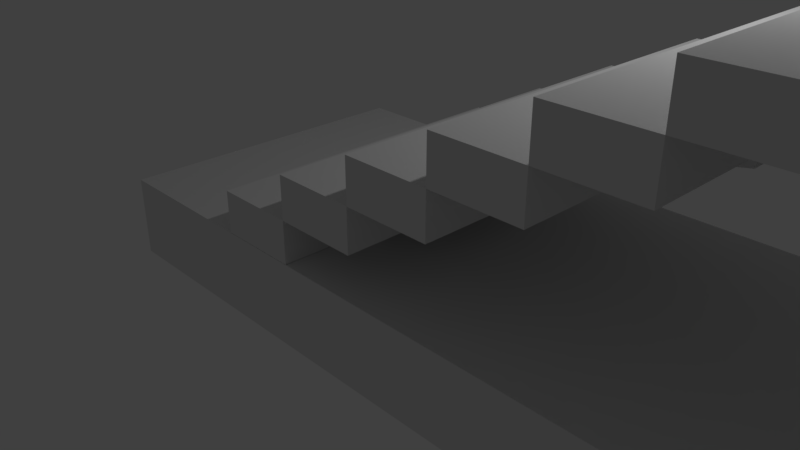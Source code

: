 # Source: Srairs.blend  (saved by Blender 2.79.0; exported with 4.5.12 LTS)
import bpy
from mathutils import Matrix  # noqa: F401  (used for matrix-valued properties, if any)

bpy.ops.wm.read_factory_settings(use_empty=True)
scene = bpy.context.scene
scene.name = 'Scene'

# ---- collections
col_collection_1 = bpy.data.collections.new('Collection 1'); scene.collection.children.link(col_collection_1)

# ---- materials (node trees are filled in below, after node groups)
mat_material = bpy.data.materials.new('Material')
mat_material.alpha_threshold = 0.0
mat_material.use_transparent_shadow = False
mat_material.roughness = 0.5
mat_material.line_color = (0.0, 0.0, 0.0, 1.0)

# ---- material node trees

# ---- world
world_world = bpy.data.worlds.new('World'); scene.world = world_world
world_world.color = (0.05088, 0.05088, 0.05088)
world_world.use_sun_shadow = False
world_world.sun_shadow_jitter_overblur = 0.0
world_world.cycles.sampling_method = 'MANUAL'

# ---- cameras
cam_camera = bpy.data.cameras.new('Camera')
cam_camera.clip_end = 100.0
cam_camera.lens = 35.0
cam_camera.sensor_width = 32.0
cam_camera.sensor_height = 18.0
cam_camera.ortho_scale = 7.314
cam_camera.dof.focus_distance = 0.0
cam_camera.dof.aperture_fstop = 128.0

# ---- lights
light_lamp = bpy.data.lights.new('Lamp', 'POINT')
light_lamp.transmission_factor = 0.0
light_lamp.cutoff_distance = 30.0
light_lamp.energy = 100.0
light_lamp.shadow_buffer_clip_start = 1.001
light_lamp.shadow_soft_size = 0.1
light_lamp.shadow_maximum_resolution = 0.006
light_lamp.use_absolute_resolution = True

# ---- meshes
me_cube_005 = bpy.data.meshes.new('Cube.005')
me_cube_005.from_pydata([(0.0, 2.0, -0.5), (0.0, -2.0, -0.5), (0.0, 2.0, 3.258e-07), (0.0, -2.0, -3.258e-07), (1.0, 2.0, -0.5), (1.0, -2.0, -0.5), (1.0, 2.0, 3.258e-07), (1.0, -2.0, -3.258e-07), (0.0, 0.6667, -0.5), (0.0, -0.6667, -0.5), (0.0, -0.6667, -1.086e-07), (0.0, 0.6667, 1.086e-07), (1.0, -0.6667, -1.086e-07), (1.0, 0.6667, 1.086e-07), (1.0, -0.6667, -0.5), (1.0, 0.6667, -0.5), (0.0, 0.6667, -0.7951), (0.0, -0.6667, -0.7951), (1.0, -0.6667, -0.602), (1.0, 0.6667, -0.602), (0.0, 1.748, -0.1241), (0.0, 1.748, -0.3759), (0.0, -0.9186, -0.3759), (0.0, -1.748, -0.3759), (0.0, -1.748, -0.1241), (0.0, 0.9186, -0.1241), (0.0, 0.9186, -0.3759), (0.0, -0.9186, -0.1241), (0.09057, 1.748, -0.1241), (0.09057, 1.748, -0.3759), (0.09057, -0.9186, -0.3759), (0.09057, -1.748, -0.3759), (0.09057, -1.748, -0.1241), (0.09057, 0.9186, -0.1241), (0.09057, 0.9186, -0.3759), (0.09057, -0.9186, -0.1241), (1.0, 2.0, 3.258e-07), (1.0, -2.0, -3.258e-07), (1.0, 2.0, 0.5), (1.0, -2.0, 0.5), (2.0, 2.0, 3.258e-07), (2.0, -2.0, -3.258e-07), (2.0, 2.0, 0.5), (2.0, -2.0, 0.5), (1.0, 0.6667, 1.086e-07), (1.0, -0.6667, -1.086e-07), (1.0, -0.6667, 0.5), (1.0, 0.6667, 0.5), (2.0, -0.6667, 0.5), (2.0, 0.6667, 0.5), (2.0, -0.6667, -1.086e-07), (2.0, 0.6667, 1.086e-07), (1.0, 0.6667, -0.2951), (1.0, -0.6667, -0.2951), (2.0, -0.6667, -0.102), (2.0, 0.6667, -0.102), (1.0, 1.748, 0.3759), (1.0, 1.748, 0.1241), (1.0, -0.9186, 0.1241), (1.0, -1.748, 0.1241), (1.0, -1.748, 0.3759), (1.0, 0.9186, 0.3759), (1.0, 0.9186, 0.1241), (1.0, -0.9186, 0.3759), (1.091, 1.748, 0.3759), (1.091, 1.748, 0.1241), (1.091, -0.9186, 0.1241), (1.091, -1.748, 0.1241), (1.091, -1.748, 0.3759), (1.091, 0.9186, 0.3759), (1.091, 0.9186, 0.1241), (1.091, -0.9186, 0.3759), (2.0, 2.0, 0.5), (2.0, -2.0, 0.5), (2.0, 2.0, 1.0), (2.0, -2.0, 1.0), (3.0, 2.0, 0.5), (3.0, -2.0, 0.5), (3.0, 2.0, 1.0), (3.0, -2.0, 1.0), (2.0, 0.6667, 0.5), (2.0, -0.6667, 0.5), (2.0, -0.6667, 1.0), (2.0, 0.6667, 1.0), (3.0, -0.6667, 1.0), (3.0, 0.6667, 1.0), (3.0, -0.6667, 0.5), (3.0, 0.6667, 0.5), (2.0, 0.6667, 0.2049), (2.0, -0.6667, 0.2049), (3.0, -0.6667, 0.398), (3.0, 0.6667, 0.398), (2.0, 1.748, 0.8759), (2.0, 1.748, 0.6241), (2.0, -0.9186, 0.6241), (2.0, -1.748, 0.6241), (2.0, -1.748, 0.8759), (2.0, 0.9186, 0.8759), (2.0, 0.9186, 0.6241), (2.0, -0.9186, 0.8759), (2.091, 1.748, 0.8759), (2.091, 1.748, 0.6241), (2.091, -0.9186, 0.6241), (2.091, -1.748, 0.6241), (2.091, -1.748, 0.8759), (2.091, 0.9186, 0.8759), (2.091, 0.9186, 0.6241), (2.091, -0.9186, 0.8759), (3.0, 2.0, 1.0), (3.0, -2.0, 1.0), (3.0, 2.0, 1.5), (3.0, -2.0, 1.5), (4.0, 2.0, 1.0), (4.0, -2.0, 1.0), (4.0, 2.0, 1.5), (4.0, -2.0, 1.5), (3.0, 0.6667, 1.0), (3.0, -0.6667, 1.0), (3.0, -0.6667, 1.5), (3.0, 0.6667, 1.5), (4.0, -0.6667, 1.5), (4.0, 0.6667, 1.5), (4.0, -0.6667, 1.0), (4.0, 0.6667, 1.0), (3.0, 0.6667, 0.7049), (3.0, -0.6667, 0.7049), (4.0, -0.6667, 0.898), (4.0, 0.6667, 0.898), (3.0, 1.748, 1.376), (3.0, 1.748, 1.124), (3.0, -0.9186, 1.124), (3.0, -1.748, 1.124), (3.0, -1.748, 1.376), (3.0, 0.9186, 1.376), (3.0, 0.9186, 1.124), (3.0, -0.9186, 1.376), (3.091, 1.748, 1.376), (3.091, 1.748, 1.124), (3.091, -0.9186, 1.124), (3.091, -1.748, 1.124), (3.091, -1.748, 1.376), (3.091, 0.9186, 1.376), (3.091, 0.9186, 1.124), (3.091, -0.9186, 1.376), (4.0, 2.0, 1.5), (4.0, -2.0, 1.5), (4.0, 2.0, 2.0), (4.0, -2.0, 2.0), (5.0, 2.0, 1.5), (5.0, -2.0, 1.5), (5.0, 2.0, 2.0), (5.0, -2.0, 2.0), (4.0, 0.6667, 1.5), (4.0, -0.6667, 1.5), (4.0, -0.6667, 2.0), (4.0, 0.6667, 2.0), (5.0, -0.6667, 2.0), (5.0, 0.6667, 2.0), (5.0, -0.6667, 1.5), (5.0, 0.6667, 1.5), (4.0, 0.6667, 1.205), (4.0, -0.6667, 1.205), (5.0, -0.6667, 1.398), (5.0, 0.6667, 1.398), (4.0, 1.748, 1.876), (4.0, 1.748, 1.624), (4.0, -0.9186, 1.624), (4.0, -1.748, 1.624), (4.0, -1.748, 1.876), (4.0, 0.9186, 1.876), (4.0, 0.9186, 1.624), (4.0, -0.9186, 1.876), (4.091, 1.748, 1.876), (4.091, 1.748, 1.624), (4.091, -0.9186, 1.624), (4.091, -1.748, 1.624), (4.091, -1.748, 1.876), (4.091, 0.9186, 1.876), (4.091, 0.9186, 1.624), (4.091, -0.9186, 1.876), (5.0, 2.0, 2.0), (5.0, -2.0, 2.0), (5.0, 2.0, 2.5), (5.0, -2.0, 2.5), (6.0, 2.0, 2.0), (6.0, -2.0, 2.0), (6.0, 2.0, 2.5), (6.0, -2.0, 2.5), (5.0, 0.6667, 2.0), (5.0, -0.6667, 2.0), (5.0, -0.6667, 2.5), (5.0, 0.6667, 2.5), (6.0, -0.6667, 2.5), (6.0, 0.6667, 2.5), (6.0, -0.6667, 2.0), (6.0, 0.6667, 2.0), (5.0, 0.6667, 1.705), (5.0, -0.6667, 1.705), (6.0, -0.6667, 1.898), (6.0, 0.6667, 1.898), (5.0, 1.748, 2.376), (5.0, 1.748, 2.124), (5.0, -0.9186, 2.124), (5.0, -1.748, 2.124), (5.0, -1.748, 2.376), (5.0, 0.9186, 2.376), (5.0, 0.9186, 2.124), (5.0, -0.9186, 2.376), (5.091, 1.748, 2.376), (5.091, 1.748, 2.124), (5.091, -0.9186, 2.124), (5.091, -1.748, 2.124), (5.091, -1.748, 2.376), (5.091, 0.9186, 2.376), (5.091, 0.9186, 2.124), (5.091, -0.9186, 2.376), (6.0, 2.0, 2.5), (6.0, -2.0, 2.5), (6.0, 2.0, 3.0), (6.0, -2.0, 3.0), (7.0, 2.0, 2.5), (7.0, -2.0, 2.5), (7.0, 2.0, 3.0), (7.0, -2.0, 3.0), (6.0, 0.6667, 2.5), (6.0, -0.6667, 2.5), (6.0, -0.6667, 3.0), (6.0, 0.6667, 3.0), (7.0, -0.6667, 3.0), (7.0, 0.6667, 3.0), (7.0, -0.6667, 2.5), (7.0, 0.6667, 2.5), (6.0, 0.6667, 2.205), (6.0, -0.6667, 2.205), (7.0, -0.6667, 2.398), (7.0, 0.6667, 2.398), (6.0, 1.748, 2.876), (6.0, 1.748, 2.624), (6.0, -0.9186, 2.624), (6.0, -1.748, 2.624), (6.0, -1.748, 2.876), (6.0, 0.9186, 2.876), (6.0, 0.9186, 2.624), (6.0, -0.9186, 2.876), (6.091, 1.748, 2.876), (6.091, 1.748, 2.624), (6.091, -0.9186, 2.624), (6.091, -1.748, 2.624), (6.091, -1.748, 2.876), (6.091, 0.9186, 2.876), (6.091, 0.9186, 2.624), (6.091, -0.9186, 2.876), (7.0, 2.0, 3.0), (7.0, -2.0, 3.0), (7.0, 2.0, 3.5), (7.0, -2.0, 3.5), (8.0, 2.0, 3.0), (8.0, -2.0, 3.0), (8.0, 2.0, 3.5), (8.0, -2.0, 3.5), (7.0, 0.6667, 3.0), (7.0, -0.6667, 3.0), (7.0, -0.6667, 3.5), (7.0, 0.6667, 3.5), (8.0, -0.6667, 3.5), (8.0, 0.6667, 3.5), (8.0, -0.6667, 3.0), (8.0, 0.6667, 3.0), (7.0, 0.6667, 2.705), (7.0, -0.6667, 2.705), (8.0, -0.6667, 2.898), (8.0, 0.6667, 2.898), (7.0, 1.748, 3.376), (7.0, 1.748, 3.124), (7.0, -0.9186, 3.124), (7.0, -1.748, 3.124), (7.0, -1.748, 3.376), (7.0, 0.9186, 3.376), (7.0, 0.9186, 3.124), (7.0, -0.9186, 3.376), (7.091, 1.748, 3.376), (7.091, 1.748, 3.124), (7.091, -0.9186, 3.124), (7.091, -1.748, 3.124), (7.091, -1.748, 3.376), (7.091, 0.9186, 3.376), (7.091, 0.9186, 3.124), (7.091, -0.9186, 3.376), (8.0, 2.0, 3.5), (8.0, -2.0, 3.5), (8.0, 2.0, 4.0), (8.0, -2.0, 4.0), (9.0, 2.0, 3.5), (9.0, -2.0, 3.5), (9.0, 2.0, 4.0), (9.0, -2.0, 4.0), (8.0, 0.6667, 3.5), (8.0, -0.6667, 3.5), (8.0, -0.6667, 4.0), (8.0, 0.6667, 4.0), (9.0, -0.6667, 4.0), (9.0, 0.6667, 4.0), (9.0, -0.6667, 3.5), (9.0, 0.6667, 3.5), (8.0, 0.6667, 3.205), (8.0, -0.6667, 3.205), (9.0, -0.6667, 3.398), (9.0, 0.6667, 3.398), (8.0, 1.748, 3.876), (8.0, 1.748, 3.624), (8.0, -0.9186, 3.624), (8.0, -1.748, 3.624), (8.0, -1.748, 3.876), (8.0, 0.9186, 3.876), (8.0, 0.9186, 3.624), (8.0, -0.9186, 3.876), (8.091, 1.748, 3.876), (8.091, 1.748, 3.624), (8.091, -0.9186, 3.624), (8.091, -1.748, 3.624), (8.091, -1.748, 3.876), (8.091, 0.9186, 3.876), (8.091, 0.9186, 3.624), (8.091, -0.9186, 3.876), (9.0, 2.0, 4.0), (9.0, -2.0, 4.0), (9.0, 2.0, 4.5), (9.0, -2.0, 4.5), (10.0, 2.0, 4.0), (10.0, -2.0, 4.0), (10.0, 2.0, 4.5), (10.0, -2.0, 4.5), (9.0, 0.6667, 4.0), (9.0, -0.6667, 4.0), (9.0, -0.6667, 4.5), (9.0, 0.6667, 4.5), (10.0, -0.6667, 4.5), (10.0, 0.6667, 4.5), (10.0, -0.6667, 4.0), (10.0, 0.6667, 4.0), (9.0, 0.6667, 3.705), (9.0, -0.6667, 3.705), (10.0, -0.6667, 3.898), (10.0, 0.6667, 3.898), (9.0, 1.748, 4.376), (9.0, 1.748, 4.124), (9.0, -0.9186, 4.124), (9.0, -1.748, 4.124), (9.0, -1.748, 4.376), (9.0, 0.9186, 4.376), (9.0, 0.9186, 4.124), (9.0, -0.9186, 4.376), (9.091, 1.748, 4.376), (9.091, 1.748, 4.124), (9.091, -0.9186, 4.124), (9.091, -1.748, 4.124), (9.091, -1.748, 4.376), (9.091, 0.9186, 4.376), (9.091, 0.9186, 4.124), (9.091, -0.9186, 4.376)], [], [(11, 2, 20, 25), (10, 3, 7, 12), (12, 7, 5, 14), (14, 5, 1, 9), (2, 6, 4, 0), (7, 3, 1, 5), (4, 15, 8, 0), (15, 14, 18, 19), (6, 13, 15, 4), (13, 12, 14, 15), (2, 11, 13, 6), (11, 10, 12, 13), (10, 9, 22, 27), (8, 9, 10, 11), (19, 18, 17, 16), (8, 15, 19, 16), (14, 9, 17, 18), (9, 8, 16, 17), (25, 20, 28, 33), (27, 22, 30, 35), (0, 8, 26, 21), (2, 0, 21, 20), (9, 1, 23, 22), (8, 11, 25, 26), (3, 10, 27, 24), (1, 3, 24, 23), (30, 31, 32, 35), (29, 34, 33, 28), (21, 26, 34, 29), (20, 21, 29, 28), (24, 27, 35, 32), (22, 23, 31, 30), (26, 25, 33, 34), (23, 24, 32, 31), (47, 38, 56, 61), (46, 39, 43, 48), (48, 43, 41, 50), (50, 41, 37, 45), (38, 42, 40, 36), (43, 39, 37, 41), (40, 51, 44, 36), (51, 50, 54, 55), (42, 49, 51, 40), (49, 48, 50, 51), (38, 47, 49, 42), (47, 46, 48, 49), (46, 45, 58, 63), (44, 45, 46, 47), (55, 54, 53, 52), (44, 51, 55, 52), (50, 45, 53, 54), (45, 44, 52, 53), (61, 56, 64, 69), (63, 58, 66, 71), (36, 44, 62, 57), (38, 36, 57, 56), (45, 37, 59, 58), (44, 47, 61, 62), (39, 46, 63, 60), (37, 39, 60, 59), (66, 67, 68, 71), (65, 70, 69, 64), (57, 62, 70, 65), (56, 57, 65, 64), (60, 63, 71, 68), (58, 59, 67, 66), (62, 61, 69, 70), (59, 60, 68, 67), (83, 74, 92, 97), (82, 75, 79, 84), (84, 79, 77, 86), (86, 77, 73, 81), (74, 78, 76, 72), (79, 75, 73, 77), (76, 87, 80, 72), (87, 86, 90, 91), (78, 85, 87, 76), (85, 84, 86, 87), (74, 83, 85, 78), (83, 82, 84, 85), (82, 81, 94, 99), (80, 81, 82, 83), (91, 90, 89, 88), (80, 87, 91, 88), (86, 81, 89, 90), (81, 80, 88, 89), (97, 92, 100, 105), (99, 94, 102, 107), (72, 80, 98, 93), (74, 72, 93, 92), (81, 73, 95, 94), (80, 83, 97, 98), (75, 82, 99, 96), (73, 75, 96, 95), (102, 103, 104, 107), (101, 106, 105, 100), (93, 98, 106, 101), (92, 93, 101, 100), (96, 99, 107, 104), (94, 95, 103, 102), (98, 97, 105, 106), (95, 96, 104, 103), (119, 110, 128, 133), (118, 111, 115, 120), (120, 115, 113, 122), (122, 113, 109, 117), (110, 114, 112, 108), (115, 111, 109, 113), (112, 123, 116, 108), (123, 122, 126, 127), (114, 121, 123, 112), (121, 120, 122, 123), (110, 119, 121, 114), (119, 118, 120, 121), (118, 117, 130, 135), (116, 117, 118, 119), (127, 126, 125, 124), (116, 123, 127, 124), (122, 117, 125, 126), (117, 116, 124, 125), (133, 128, 136, 141), (135, 130, 138, 143), (108, 116, 134, 129), (110, 108, 129, 128), (117, 109, 131, 130), (116, 119, 133, 134), (111, 118, 135, 132), (109, 111, 132, 131), (138, 139, 140, 143), (137, 142, 141, 136), (129, 134, 142, 137), (128, 129, 137, 136), (132, 135, 143, 140), (130, 131, 139, 138), (134, 133, 141, 142), (131, 132, 140, 139), (155, 146, 164, 169), (154, 147, 151, 156), (156, 151, 149, 158), (158, 149, 145, 153), (146, 150, 148, 144), (151, 147, 145, 149), (148, 159, 152, 144), (159, 158, 162, 163), (150, 157, 159, 148), (157, 156, 158, 159), (146, 155, 157, 150), (155, 154, 156, 157), (154, 153, 166, 171), (152, 153, 154, 155), (163, 162, 161, 160), (152, 159, 163, 160), (158, 153, 161, 162), (153, 152, 160, 161), (169, 164, 172, 177), (171, 166, 174, 179), (144, 152, 170, 165), (146, 144, 165, 164), (153, 145, 167, 166), (152, 155, 169, 170), (147, 154, 171, 168), (145, 147, 168, 167), (174, 175, 176, 179), (173, 178, 177, 172), (165, 170, 178, 173), (164, 165, 173, 172), (168, 171, 179, 176), (166, 167, 175, 174), (170, 169, 177, 178), (167, 168, 176, 175), (191, 182, 200, 205), (190, 183, 187, 192), (192, 187, 185, 194), (194, 185, 181, 189), (182, 186, 184, 180), (187, 183, 181, 185), (184, 195, 188, 180), (195, 194, 198, 199), (186, 193, 195, 184), (193, 192, 194, 195), (182, 191, 193, 186), (191, 190, 192, 193), (190, 189, 202, 207), (188, 189, 190, 191), (199, 198, 197, 196), (188, 195, 199, 196), (194, 189, 197, 198), (189, 188, 196, 197), (205, 200, 208, 213), (207, 202, 210, 215), (180, 188, 206, 201), (182, 180, 201, 200), (189, 181, 203, 202), (188, 191, 205, 206), (183, 190, 207, 204), (181, 183, 204, 203), (210, 211, 212, 215), (209, 214, 213, 208), (201, 206, 214, 209), (200, 201, 209, 208), (204, 207, 215, 212), (202, 203, 211, 210), (206, 205, 213, 214), (203, 204, 212, 211), (227, 218, 236, 241), (226, 219, 223, 228), (228, 223, 221, 230), (230, 221, 217, 225), (218, 222, 220, 216), (223, 219, 217, 221), (220, 231, 224, 216), (231, 230, 234, 235), (222, 229, 231, 220), (229, 228, 230, 231), (218, 227, 229, 222), (227, 226, 228, 229), (226, 225, 238, 243), (224, 225, 226, 227), (235, 234, 233, 232), (224, 231, 235, 232), (230, 225, 233, 234), (225, 224, 232, 233), (241, 236, 244, 249), (243, 238, 246, 251), (216, 224, 242, 237), (218, 216, 237, 236), (225, 217, 239, 238), (224, 227, 241, 242), (219, 226, 243, 240), (217, 219, 240, 239), (246, 247, 248, 251), (245, 250, 249, 244), (237, 242, 250, 245), (236, 237, 245, 244), (240, 243, 251, 248), (238, 239, 247, 246), (242, 241, 249, 250), (239, 240, 248, 247), (263, 254, 272, 277), (262, 255, 259, 264), (264, 259, 257, 266), (266, 257, 253, 261), (254, 258, 256, 252), (259, 255, 253, 257), (256, 267, 260, 252), (267, 266, 270, 271), (258, 265, 267, 256), (265, 264, 266, 267), (254, 263, 265, 258), (263, 262, 264, 265), (262, 261, 274, 279), (260, 261, 262, 263), (271, 270, 269, 268), (260, 267, 271, 268), (266, 261, 269, 270), (261, 260, 268, 269), (277, 272, 280, 285), (279, 274, 282, 287), (252, 260, 278, 273), (254, 252, 273, 272), (261, 253, 275, 274), (260, 263, 277, 278), (255, 262, 279, 276), (253, 255, 276, 275), (282, 283, 284, 287), (281, 286, 285, 280), (273, 278, 286, 281), (272, 273, 281, 280), (276, 279, 287, 284), (274, 275, 283, 282), (278, 277, 285, 286), (275, 276, 284, 283), (299, 290, 308, 313), (298, 291, 295, 300), (300, 295, 293, 302), (302, 293, 289, 297), (290, 294, 292, 288), (295, 291, 289, 293), (292, 303, 296, 288), (303, 302, 306, 307), (294, 301, 303, 292), (301, 300, 302, 303), (290, 299, 301, 294), (299, 298, 300, 301), (298, 297, 310, 315), (296, 297, 298, 299), (307, 306, 305, 304), (296, 303, 307, 304), (302, 297, 305, 306), (297, 296, 304, 305), (313, 308, 316, 321), (315, 310, 318, 323), (288, 296, 314, 309), (290, 288, 309, 308), (297, 289, 311, 310), (296, 299, 313, 314), (291, 298, 315, 312), (289, 291, 312, 311), (318, 319, 320, 323), (317, 322, 321, 316), (309, 314, 322, 317), (308, 309, 317, 316), (312, 315, 323, 320), (310, 311, 319, 318), (314, 313, 321, 322), (311, 312, 320, 319), (335, 326, 344, 349), (334, 327, 331, 336), (336, 331, 329, 338), (338, 329, 325, 333), (326, 330, 328, 324), (331, 327, 325, 329), (328, 339, 332, 324), (339, 338, 342, 343), (330, 337, 339, 328), (337, 336, 338, 339), (326, 335, 337, 330), (335, 334, 336, 337), (334, 333, 346, 351), (332, 333, 334, 335), (343, 342, 341, 340), (332, 339, 343, 340), (338, 333, 341, 342), (333, 332, 340, 341), (349, 344, 352, 357), (351, 346, 354, 359), (324, 332, 350, 345), (326, 324, 345, 344), (333, 325, 347, 346), (332, 335, 349, 350), (327, 334, 351, 348), (325, 327, 348, 347), (354, 355, 356, 359), (353, 358, 357, 352), (345, 350, 358, 353), (344, 345, 353, 352), (348, 351, 359, 356), (346, 347, 355, 354), (350, 349, 357, 358), (347, 348, 356, 355)])
_uv = me_cube_005.uv_layers.new(name='UVMap')
_uv.uv.foreach_set('vector', [0.2212, 3.724e-08, 0.3318, 0.0, 0.3109, 0.07756, 0.2421, 0.07756, 0.3318, 0.4802, 0.3318, 0.3761, 0.6635, 0.3761, 0.6635, 0.4802, 0.4424, 0.3761, 0.3318, 0.3761, 0.3318, 0.0637, 0.4423, 0.0637, 0.3318, 0.6885, 0.4423, 0.6885, 0.4423, 1.0, 0.3318, 1.0, 0.9953, 0.3124, 0.6635, 0.3124, 0.6635, 2.793e-08, 0.9953, 0.0, 0.3318, 0.4968, 0.3318, 0.8092, 4.944e-08, 0.8092, 0.0, 0.4968, 0.97, 0.9443, 0.8594, 0.9443, 0.8594, 0.6327, 0.97, 0.6327, 0.5529, 0.0637, 0.4423, 0.0637, 0.4423, 3.724e-08, 0.5529, 0.0, 0.6635, 0.3761, 0.5529, 0.3761, 0.5529, 0.0637, 0.6635, 0.0637, 0.5529, 0.3761, 0.4424, 0.3761, 0.4423, 0.0637, 0.5529, 0.0637, 0.3318, 0.6885, 0.3318, 0.5843, 0.6635, 0.5843, 0.6635, 0.6885, 0.3318, 0.5843, 0.3318, 0.4802, 0.6635, 0.4802, 0.6635, 0.5843, 0.1106, 3.724e-08, 0.1106, 0.3124, 0.08969, 0.2348, 0.08969, 0.07756, 0.2212, 0.3124, 0.1106, 0.3124, 0.1106, 3.724e-08, 0.2212, 3.724e-08, 0.8594, 0.3124, 0.97, 0.3124, 0.97, 0.6327, 0.8594, 0.6327, 0.8594, 0.6248, 0.8594, 0.9371, 0.7917, 0.9371, 0.6635, 0.6248, 0.8594, 0.3124, 0.8594, 0.6248, 0.6635, 0.6248, 0.7917, 0.3124, 0.1106, 0.3124, 0.2212, 0.3124, 0.2212, 0.4968, 0.1106, 0.4968, 0.0601, 0.8739, 0.0601, 0.8092, 0.09007, 0.8092, 0.09007, 0.8739, 0.5799, 0.8457, 0.5799, 0.6885, 0.61, 0.6885, 0.61, 0.8457, 0.3318, 0.3124, 0.2212, 0.3124, 0.2421, 0.2348, 0.3109, 0.2348, 0.3318, 0.0, 0.3318, 0.3124, 0.3109, 0.2348, 0.3109, 0.07756, 0.1106, 0.3124, 6.921e-08, 0.3124, 0.02089, 0.2348, 0.08969, 0.2348, 0.2212, 0.3124, 0.2212, 3.724e-08, 0.2421, 0.07756, 0.2421, 0.2348, 0.0, 6.517e-08, 0.1106, 3.724e-08, 0.08969, 0.07756, 0.02089, 0.07756, 6.921e-08, 0.3124, 0.0, 6.517e-08, 0.02089, 0.07756, 0.02089, 0.2348, 0.5111, 0.8457, 0.4423, 0.8457, 0.4423, 0.6885, 0.5111, 0.6885, 0.5799, 0.8457, 0.5111, 0.8457, 0.5111, 0.6885, 0.5799, 0.6885, 0.03005, 0.8739, 0.03005, 0.8092, 0.0601, 0.8092, 0.0601, 0.8739, 0.97, 0.6269, 0.97, 0.4696, 1.0, 0.4696, 1.0, 0.6269, 0.09007, 0.8739, 0.09007, 0.8092, 0.12, 0.8092, 0.12, 0.8739, 5.932e-08, 0.8739, 0.0, 0.8092, 0.03005, 0.8092, 0.03005, 0.8739, 0.61, 0.8457, 0.61, 0.6885, 0.64, 0.6885, 0.64, 0.8457, 0.97, 0.4696, 0.97, 0.3124, 1.0, 0.3124, 1.0, 0.4696, 0.2212, 3.724e-08, 0.3318, 0.0, 0.3109, 0.07756, 0.2421, 0.07756, 0.3318, 0.4802, 0.3318, 0.3761, 0.6635, 0.3761, 0.6635, 0.4802, 0.4424, 0.3761, 0.3318, 0.3761, 0.3318, 0.0637, 0.4423, 0.0637, 0.3318, 0.6885, 0.4423, 0.6885, 0.4423, 1.0, 0.3318, 1.0, 0.9953, 0.3124, 0.6635, 0.3124, 0.6635, 2.793e-08, 0.9953, 0.0, 0.3318, 0.4968, 0.3318, 0.8092, 4.944e-08, 0.8092, 0.0, 0.4968, 0.97, 0.9443, 0.8594, 0.9443, 0.8594, 0.6327, 0.97, 0.6327, 0.5529, 0.0637, 0.4423, 0.0637, 0.4423, 3.724e-08, 0.5529, 0.0, 0.6635, 0.3761, 0.5529, 0.3761, 0.5529, 0.0637, 0.6635, 0.0637, 0.5529, 0.3761, 0.4424, 0.3761, 0.4423, 0.0637, 0.5529, 0.0637, 0.3318, 0.6885, 0.3318, 0.5843, 0.6635, 0.5843, 0.6635, 0.6885, 0.3318, 0.5843, 0.3318, 0.4802, 0.6635, 0.4802, 0.6635, 0.5843, 0.1106, 3.724e-08, 0.1106, 0.3124, 0.08969, 0.2348, 0.08969, 0.07756, 0.2212, 0.3124, 0.1106, 0.3124, 0.1106, 3.724e-08, 0.2212, 3.724e-08, 0.8594, 0.3124, 0.97, 0.3124, 0.97, 0.6327, 0.8594, 0.6327, 0.8594, 0.6248, 0.8594, 0.9371, 0.7917, 0.9371, 0.6635, 0.6248, 0.8594, 0.3124, 0.8594, 0.6248, 0.6635, 0.6248, 0.7917, 0.3124, 0.1106, 0.3124, 0.2212, 0.3124, 0.2212, 0.4968, 0.1106, 0.4968, 0.0601, 0.8739, 0.0601, 0.8092, 0.09007, 0.8092, 0.09007, 0.8739, 0.5799, 0.8457, 0.5799, 0.6885, 0.61, 0.6885, 0.61, 0.8457, 0.3318, 0.3124, 0.2212, 0.3124, 0.2421, 0.2348, 0.3109, 0.2348, 0.3318, 0.0, 0.3318, 0.3124, 0.3109, 0.2348, 0.3109, 0.07756, 0.1106, 0.3124, 6.921e-08, 0.3124, 0.02089, 0.2348, 0.08969, 0.2348, 0.2212, 0.3124, 0.2212, 3.724e-08, 0.2421, 0.07756, 0.2421, 0.2348, 0.0, 6.517e-08, 0.1106, 3.724e-08, 0.08969, 0.07756, 0.02089, 0.07756, 6.921e-08, 0.3124, 0.0, 6.517e-08, 0.02089, 0.07756, 0.02089, 0.2348, 0.5111, 0.8457, 0.4423, 0.8457, 0.4423, 0.6885, 0.5111, 0.6885, 0.5799, 0.8457, 0.5111, 0.8457, 0.5111, 0.6885, 0.5799, 0.6885, 0.03005, 0.8739, 0.03005, 0.8092, 0.0601, 0.8092, 0.0601, 0.8739, 0.97, 0.6269, 0.97, 0.4696, 1.0, 0.4696, 1.0, 0.6269, 0.09007, 0.8739, 0.09007, 0.8092, 0.12, 0.8092, 0.12, 0.8739, 5.932e-08, 0.8739, 0.0, 0.8092, 0.03005, 0.8092, 0.03005, 0.8739, 0.61, 0.8457, 0.61, 0.6885, 0.64, 0.6885, 0.64, 0.8457, 0.97, 0.4696, 0.97, 0.3124, 1.0, 0.3124, 1.0, 0.4696, 0.2212, 3.724e-08, 0.3318, 0.0, 0.3109, 0.07756, 0.2421, 0.07756, 0.3318, 0.4802, 0.3318, 0.3761, 0.6635, 0.3761, 0.6635, 0.4802, 0.4424, 0.3761, 0.3318, 0.3761, 0.3318, 0.0637, 0.4423, 0.0637, 0.3318, 0.6885, 0.4423, 0.6885, 0.4423, 1.0, 0.3318, 1.0, 0.9953, 0.3124, 0.6635, 0.3124, 0.6635, 2.793e-08, 0.9953, 0.0, 0.3318, 0.4968, 0.3318, 0.8092, 4.944e-08, 0.8092, 0.0, 0.4968, 0.97, 0.9443, 0.8594, 0.9443, 0.8594, 0.6327, 0.97, 0.6327, 0.5529, 0.0637, 0.4423, 0.0637, 0.4423, 3.724e-08, 0.5529, 0.0, 0.6635, 0.3761, 0.5529, 0.3761, 0.5529, 0.0637, 0.6635, 0.0637, 0.5529, 0.3761, 0.4424, 0.3761, 0.4423, 0.0637, 0.5529, 0.0637, 0.3318, 0.6885, 0.3318, 0.5843, 0.6635, 0.5843, 0.6635, 0.6885, 0.3318, 0.5843, 0.3318, 0.4802, 0.6635, 0.4802, 0.6635, 0.5843, 0.1106, 3.724e-08, 0.1106, 0.3124, 0.08969, 0.2348, 0.08969, 0.07756, 0.2212, 0.3124, 0.1106, 0.3124, 0.1106, 3.724e-08, 0.2212, 3.724e-08, 0.8594, 0.3124, 0.97, 0.3124, 0.97, 0.6327, 0.8594, 0.6327, 0.8594, 0.6248, 0.8594, 0.9371, 0.7917, 0.9371, 0.6635, 0.6248, 0.8594, 0.3124, 0.8594, 0.6248, 0.6635, 0.6248, 0.7917, 0.3124, 0.1106, 0.3124, 0.2212, 0.3124, 0.2212, 0.4968, 0.1106, 0.4968, 0.0601, 0.8739, 0.0601, 0.8092, 0.09007, 0.8092, 0.09007, 0.8739, 0.5799, 0.8457, 0.5799, 0.6885, 0.61, 0.6885, 0.61, 0.8457, 0.3318, 0.3124, 0.2212, 0.3124, 0.2421, 0.2348, 0.3109, 0.2348, 0.3318, 0.0, 0.3318, 0.3124, 0.3109, 0.2348, 0.3109, 0.07756, 0.1106, 0.3124, 6.921e-08, 0.3124, 0.02089, 0.2348, 0.08969, 0.2348, 0.2212, 0.3124, 0.2212, 3.724e-08, 0.2421, 0.07756, 0.2421, 0.2348, 0.0, 6.517e-08, 0.1106, 3.724e-08, 0.08969, 0.07756, 0.02089, 0.07756, 6.921e-08, 0.3124, 0.0, 6.517e-08, 0.02089, 0.07756, 0.02089, 0.2348, 0.5111, 0.8457, 0.4423, 0.8457, 0.4423, 0.6885, 0.5111, 0.6885, 0.5799, 0.8457, 0.5111, 0.8457, 0.5111, 0.6885, 0.5799, 0.6885, 0.03005, 0.8739, 0.03005, 0.8092, 0.0601, 0.8092, 0.0601, 0.8739, 0.97, 0.6269, 0.97, 0.4696, 1.0, 0.4696, 1.0, 0.6269, 0.09007, 0.8739, 0.09007, 0.8092, 0.12, 0.8092, 0.12, 0.8739, 5.932e-08, 0.8739, 0.0, 0.8092, 0.03005, 0.8092, 0.03005, 0.8739, 0.61, 0.8457, 0.61, 0.6885, 0.64, 0.6885, 0.64, 0.8457, 0.97, 0.4696, 0.97, 0.3124, 1.0, 0.3124, 1.0, 0.4696, 0.2212, 3.724e-08, 0.3318, 0.0, 0.3109, 0.07756, 0.2421, 0.07756, 0.3318, 0.4802, 0.3318, 0.3761, 0.6635, 0.3761, 0.6635, 0.4802, 0.4424, 0.3761, 0.3318, 0.3761, 0.3318, 0.0637, 0.4423, 0.0637, 0.3318, 0.6885, 0.4423, 0.6885, 0.4423, 1.0, 0.3318, 1.0, 0.9953, 0.3124, 0.6635, 0.3124, 0.6635, 2.793e-08, 0.9953, 0.0, 0.3318, 0.4968, 0.3318, 0.8092, 4.944e-08, 0.8092, 0.0, 0.4968, 0.97, 0.9443, 0.8594, 0.9443, 0.8594, 0.6327, 0.97, 0.6327, 0.5529, 0.0637, 0.4423, 0.0637, 0.4423, 3.724e-08, 0.5529, 0.0, 0.6635, 0.3761, 0.5529, 0.3761, 0.5529, 0.0637, 0.6635, 0.0637, 0.5529, 0.3761, 0.4424, 0.3761, 0.4423, 0.0637, 0.5529, 0.0637, 0.3318, 0.6885, 0.3318, 0.5843, 0.6635, 0.5843, 0.6635, 0.6885, 0.3318, 0.5843, 0.3318, 0.4802, 0.6635, 0.4802, 0.6635, 0.5843, 0.1106, 3.724e-08, 0.1106, 0.3124, 0.08969, 0.2348, 0.08969, 0.07756, 0.2212, 0.3124, 0.1106, 0.3124, 0.1106, 3.724e-08, 0.2212, 3.724e-08, 0.8594, 0.3124, 0.97, 0.3124, 0.97, 0.6327, 0.8594, 0.6327, 0.8594, 0.6248, 0.8594, 0.9371, 0.7917, 0.9371, 0.6635, 0.6248, 0.8594, 0.3124, 0.8594, 0.6248, 0.6635, 0.6248, 0.7917, 0.3124, 0.1106, 0.3124, 0.2212, 0.3124, 0.2212, 0.4968, 0.1106, 0.4968, 0.0601, 0.8739, 0.0601, 0.8092, 0.09007, 0.8092, 0.09007, 0.8739, 0.5799, 0.8457, 0.5799, 0.6885, 0.61, 0.6885, 0.61, 0.8457, 0.3318, 0.3124, 0.2212, 0.3124, 0.2421, 0.2348, 0.3109, 0.2348, 0.3318, 0.0, 0.3318, 0.3124, 0.3109, 0.2348, 0.3109, 0.07756, 0.1106, 0.3124, 6.921e-08, 0.3124, 0.02089, 0.2348, 0.08969, 0.2348, 0.2212, 0.3124, 0.2212, 3.724e-08, 0.2421, 0.07756, 0.2421, 0.2348, 0.0, 6.517e-08, 0.1106, 3.724e-08, 0.08969, 0.07756, 0.02089, 0.07756, 6.921e-08, 0.3124, 0.0, 6.517e-08, 0.02089, 0.07756, 0.02089, 0.2348, 0.5111, 0.8457, 0.4423, 0.8457, 0.4423, 0.6885, 0.5111, 0.6885, 0.5799, 0.8457, 0.5111, 0.8457, 0.5111, 0.6885, 0.5799, 0.6885, 0.03005, 0.8739, 0.03005, 0.8092, 0.0601, 0.8092, 0.0601, 0.8739, 0.97, 0.6269, 0.97, 0.4696, 1.0, 0.4696, 1.0, 0.6269, 0.09007, 0.8739, 0.09007, 0.8092, 0.12, 0.8092, 0.12, 0.8739, 5.932e-08, 0.8739, 0.0, 0.8092, 0.03005, 0.8092, 0.03005, 0.8739, 0.61, 0.8457, 0.61, 0.6885, 0.64, 0.6885, 0.64, 0.8457, 0.97, 0.4696, 0.97, 0.3124, 1.0, 0.3124, 1.0, 0.4696, 0.2212, 3.724e-08, 0.3318, 0.0, 0.3109, 0.07756, 0.2421, 0.07756, 0.3318, 0.4802, 0.3318, 0.3761, 0.6635, 0.3761, 0.6635, 0.4802, 0.4424, 0.3761, 0.3318, 0.3761, 0.3318, 0.0637, 0.4423, 0.0637, 0.3318, 0.6885, 0.4423, 0.6885, 0.4423, 1.0, 0.3318, 1.0, 0.9953, 0.3124, 0.6635, 0.3124, 0.6635, 2.793e-08, 0.9953, 0.0, 0.3318, 0.4968, 0.3318, 0.8092, 4.944e-08, 0.8092, 0.0, 0.4968, 0.97, 0.9443, 0.8594, 0.9443, 0.8594, 0.6327, 0.97, 0.6327, 0.5529, 0.0637, 0.4423, 0.0637, 0.4423, 3.724e-08, 0.5529, 0.0, 0.6635, 0.3761, 0.5529, 0.3761, 0.5529, 0.0637, 0.6635, 0.0637, 0.5529, 0.3761, 0.4424, 0.3761, 0.4423, 0.0637, 0.5529, 0.0637, 0.3318, 0.6885, 0.3318, 0.5843, 0.6635, 0.5843, 0.6635, 0.6885, 0.3318, 0.5843, 0.3318, 0.4802, 0.6635, 0.4802, 0.6635, 0.5843, 0.1106, 3.724e-08, 0.1106, 0.3124, 0.08969, 0.2348, 0.08969, 0.07756, 0.2212, 0.3124, 0.1106, 0.3124, 0.1106, 3.724e-08, 0.2212, 3.724e-08, 0.8594, 0.3124, 0.97, 0.3124, 0.97, 0.6327, 0.8594, 0.6327, 0.8594, 0.6248, 0.8594, 0.9371, 0.7917, 0.9371, 0.6635, 0.6248, 0.8594, 0.3124, 0.8594, 0.6248, 0.6635, 0.6248, 0.7917, 0.3124, 0.1106, 0.3124, 0.2212, 0.3124, 0.2212, 0.4968, 0.1106, 0.4968, 0.0601, 0.8739, 0.0601, 0.8092, 0.09007, 0.8092, 0.09007, 0.8739, 0.5799, 0.8457, 0.5799, 0.6885, 0.61, 0.6885, 0.61, 0.8457, 0.3318, 0.3124, 0.2212, 0.3124, 0.2421, 0.2348, 0.3109, 0.2348, 0.3318, 0.0, 0.3318, 0.3124, 0.3109, 0.2348, 0.3109, 0.07756, 0.1106, 0.3124, 6.921e-08, 0.3124, 0.02089, 0.2348, 0.08969, 0.2348, 0.2212, 0.3124, 0.2212, 3.724e-08, 0.2421, 0.07756, 0.2421, 0.2348, 0.0, 6.517e-08, 0.1106, 3.724e-08, 0.08969, 0.07756, 0.02089, 0.07756, 6.921e-08, 0.3124, 0.0, 6.517e-08, 0.02089, 0.07756, 0.02089, 0.2348, 0.5111, 0.8457, 0.4423, 0.8457, 0.4423, 0.6885, 0.5111, 0.6885, 0.5799, 0.8457, 0.5111, 0.8457, 0.5111, 0.6885, 0.5799, 0.6885, 0.03005, 0.8739, 0.03005, 0.8092, 0.0601, 0.8092, 0.0601, 0.8739, 0.97, 0.6269, 0.97, 0.4696, 1.0, 0.4696, 1.0, 0.6269, 0.09007, 0.8739, 0.09007, 0.8092, 0.12, 0.8092, 0.12, 0.8739, 5.932e-08, 0.8739, 0.0, 0.8092, 0.03005, 0.8092, 0.03005, 0.8739, 0.61, 0.8457, 0.61, 0.6885, 0.64, 0.6885, 0.64, 0.8457, 0.97, 0.4696, 0.97, 0.3124, 1.0, 0.3124, 1.0, 0.4696, 0.2212, 3.724e-08, 0.3318, 0.0, 0.3109, 0.07756, 0.2421, 0.07756, 0.3318, 0.4802, 0.3318, 0.3761, 0.6635, 0.3761, 0.6635, 0.4802, 0.4424, 0.3761, 0.3318, 0.3761, 0.3318, 0.0637, 0.4423, 0.0637, 0.3318, 0.6885, 0.4423, 0.6885, 0.4423, 1.0, 0.3318, 1.0, 0.9953, 0.3124, 0.6635, 0.3124, 0.6635, 2.793e-08, 0.9953, 0.0, 0.3318, 0.4968, 0.3318, 0.8092, 4.944e-08, 0.8092, 0.0, 0.4968, 0.97, 0.9443, 0.8594, 0.9443, 0.8594, 0.6327, 0.97, 0.6327, 0.5529, 0.0637, 0.4423, 0.0637, 0.4423, 3.724e-08, 0.5529, 0.0, 0.6635, 0.3761, 0.5529, 0.3761, 0.5529, 0.0637, 0.6635, 0.0637, 0.5529, 0.3761, 0.4424, 0.3761, 0.4423, 0.0637, 0.5529, 0.0637, 0.3318, 0.6885, 0.3318, 0.5843, 0.6635, 0.5843, 0.6635, 0.6885, 0.3318, 0.5843, 0.3318, 0.4802, 0.6635, 0.4802, 0.6635, 0.5843, 0.1106, 3.724e-08, 0.1106, 0.3124, 0.08969, 0.2348, 0.08969, 0.07756, 0.2212, 0.3124, 0.1106, 0.3124, 0.1106, 3.724e-08, 0.2212, 3.724e-08, 0.8594, 0.3124, 0.97, 0.3124, 0.97, 0.6327, 0.8594, 0.6327, 0.8594, 0.6248, 0.8594, 0.9371, 0.7917, 0.9371, 0.6635, 0.6248, 0.8594, 0.3124, 0.8594, 0.6248, 0.6635, 0.6248, 0.7917, 0.3124, 0.1106, 0.3124, 0.2212, 0.3124, 0.2212, 0.4968, 0.1106, 0.4968, 0.0601, 0.8739, 0.0601, 0.8092, 0.09007, 0.8092, 0.09007, 0.8739, 0.5799, 0.8457, 0.5799, 0.6885, 0.61, 0.6885, 0.61, 0.8457, 0.3318, 0.3124, 0.2212, 0.3124, 0.2421, 0.2348, 0.3109, 0.2348, 0.3318, 0.0, 0.3318, 0.3124, 0.3109, 0.2348, 0.3109, 0.07756, 0.1106, 0.3124, 6.921e-08, 0.3124, 0.02089, 0.2348, 0.08969, 0.2348, 0.2212, 0.3124, 0.2212, 3.724e-08, 0.2421, 0.07756, 0.2421, 0.2348, 0.0, 6.517e-08, 0.1106, 3.724e-08, 0.08969, 0.07756, 0.02089, 0.07756, 6.921e-08, 0.3124, 0.0, 6.517e-08, 0.02089, 0.07756, 0.02089, 0.2348, 0.5111, 0.8457, 0.4423, 0.8457, 0.4423, 0.6885, 0.5111, 0.6885, 0.5799, 0.8457, 0.5111, 0.8457, 0.5111, 0.6885, 0.5799, 0.6885, 0.03005, 0.8739, 0.03005, 0.8092, 0.0601, 0.8092, 0.0601, 0.8739, 0.97, 0.6269, 0.97, 0.4696, 1.0, 0.4696, 1.0, 0.6269, 0.09007, 0.8739, 0.09007, 0.8092, 0.12, 0.8092, 0.12, 0.8739, 5.932e-08, 0.8739, 0.0, 0.8092, 0.03005, 0.8092, 0.03005, 0.8739, 0.61, 0.8457, 0.61, 0.6885, 0.64, 0.6885, 0.64, 0.8457, 0.97, 0.4696, 0.97, 0.3124, 1.0, 0.3124, 1.0, 0.4696, 0.2212, 3.724e-08, 0.3318, 0.0, 0.3109, 0.07756, 0.2421, 0.07756, 0.3318, 0.4802, 0.3318, 0.3761, 0.6635, 0.3761, 0.6635, 0.4802, 0.4424, 0.3761, 0.3318, 0.3761, 0.3318, 0.0637, 0.4423, 0.0637, 0.3318, 0.6885, 0.4423, 0.6885, 0.4423, 1.0, 0.3318, 1.0, 0.9953, 0.3124, 0.6635, 0.3124, 0.6635, 2.793e-08, 0.9953, 0.0, 0.3318, 0.4968, 0.3318, 0.8092, 4.944e-08, 0.8092, 0.0, 0.4968, 0.97, 0.9443, 0.8594, 0.9443, 0.8594, 0.6327, 0.97, 0.6327, 0.5529, 0.0637, 0.4423, 0.0637, 0.4423, 3.724e-08, 0.5529, 0.0, 0.6635, 0.3761, 0.5529, 0.3761, 0.5529, 0.0637, 0.6635, 0.0637, 0.5529, 0.3761, 0.4424, 0.3761, 0.4423, 0.0637, 0.5529, 0.0637, 0.3318, 0.6885, 0.3318, 0.5843, 0.6635, 0.5843, 0.6635, 0.6885, 0.3318, 0.5843, 0.3318, 0.4802, 0.6635, 0.4802, 0.6635, 0.5843, 0.1106, 3.724e-08, 0.1106, 0.3124, 0.08969, 0.2348, 0.08969, 0.07756, 0.2212, 0.3124, 0.1106, 0.3124, 0.1106, 3.724e-08, 0.2212, 3.724e-08, 0.8594, 0.3124, 0.97, 0.3124, 0.97, 0.6327, 0.8594, 0.6327, 0.8594, 0.6248, 0.8594, 0.9371, 0.7917, 0.9371, 0.6635, 0.6248, 0.8594, 0.3124, 0.8594, 0.6248, 0.6635, 0.6248, 0.7917, 0.3124, 0.1106, 0.3124, 0.2212, 0.3124, 0.2212, 0.4968, 0.1106, 0.4968, 0.0601, 0.8739, 0.0601, 0.8092, 0.09007, 0.8092, 0.09007, 0.8739, 0.5799, 0.8457, 0.5799, 0.6885, 0.61, 0.6885, 0.61, 0.8457, 0.3318, 0.3124, 0.2212, 0.3124, 0.2421, 0.2348, 0.3109, 0.2348, 0.3318, 0.0, 0.3318, 0.3124, 0.3109, 0.2348, 0.3109, 0.07756, 0.1106, 0.3124, 6.921e-08, 0.3124, 0.02089, 0.2348, 0.08969, 0.2348, 0.2212, 0.3124, 0.2212, 3.724e-08, 0.2421, 0.07756, 0.2421, 0.2348, 0.0, 6.517e-08, 0.1106, 3.724e-08, 0.08969, 0.07756, 0.02089, 0.07756, 6.921e-08, 0.3124, 0.0, 6.517e-08, 0.02089, 0.07756, 0.02089, 0.2348, 0.5111, 0.8457, 0.4423, 0.8457, 0.4423, 0.6885, 0.5111, 0.6885, 0.5799, 0.8457, 0.5111, 0.8457, 0.5111, 0.6885, 0.5799, 0.6885, 0.03005, 0.8739, 0.03005, 0.8092, 0.0601, 0.8092, 0.0601, 0.8739, 0.97, 0.6269, 0.97, 0.4696, 1.0, 0.4696, 1.0, 0.6269, 0.09007, 0.8739, 0.09007, 0.8092, 0.12, 0.8092, 0.12, 0.8739, 5.932e-08, 0.8739, 0.0, 0.8092, 0.03005, 0.8092, 0.03005, 0.8739, 0.61, 0.8457, 0.61, 0.6885, 0.64, 0.6885, 0.64, 0.8457, 0.97, 0.4696, 0.97, 0.3124, 1.0, 0.3124, 1.0, 0.4696, 0.2212, 3.724e-08, 0.3318, 0.0, 0.3109, 0.07756, 0.2421, 0.07756, 0.3318, 0.4802, 0.3318, 0.3761, 0.6635, 0.3761, 0.6635, 0.4802, 0.4424, 0.3761, 0.3318, 0.3761, 0.3318, 0.0637, 0.4423, 0.0637, 0.3318, 0.6885, 0.4423, 0.6885, 0.4423, 1.0, 0.3318, 1.0, 0.9953, 0.3124, 0.6635, 0.3124, 0.6635, 2.793e-08, 0.9953, 0.0, 0.3318, 0.4968, 0.3318, 0.8092, 4.944e-08, 0.8092, 0.0, 0.4968, 0.97, 0.9443, 0.8594, 0.9443, 0.8594, 0.6327, 0.97, 0.6327, 0.5529, 0.0637, 0.4423, 0.0637, 0.4423, 3.724e-08, 0.5529, 0.0, 0.6635, 0.3761, 0.5529, 0.3761, 0.5529, 0.0637, 0.6635, 0.0637, 0.5529, 0.3761, 0.4424, 0.3761, 0.4423, 0.0637, 0.5529, 0.0637, 0.3318, 0.6885, 0.3318, 0.5843, 0.6635, 0.5843, 0.6635, 0.6885, 0.3318, 0.5843, 0.3318, 0.4802, 0.6635, 0.4802, 0.6635, 0.5843, 0.1106, 3.724e-08, 0.1106, 0.3124, 0.08969, 0.2348, 0.08969, 0.07756, 0.2212, 0.3124, 0.1106, 0.3124, 0.1106, 3.724e-08, 0.2212, 3.724e-08, 0.8594, 0.3124, 0.97, 0.3124, 0.97, 0.6327, 0.8594, 0.6327, 0.8594, 0.6248, 0.8594, 0.9371, 0.7917, 0.9371, 0.6635, 0.6248, 0.8594, 0.3124, 0.8594, 0.6248, 0.6635, 0.6248, 0.7917, 0.3124, 0.1106, 0.3124, 0.2212, 0.3124, 0.2212, 0.4968, 0.1106, 0.4968, 0.0601, 0.8739, 0.0601, 0.8092, 0.09007, 0.8092, 0.09007, 0.8739, 0.5799, 0.8457, 0.5799, 0.6885, 0.61, 0.6885, 0.61, 0.8457, 0.3318, 0.3124, 0.2212, 0.3124, 0.2421, 0.2348, 0.3109, 0.2348, 0.3318, 0.0, 0.3318, 0.3124, 0.3109, 0.2348, 0.3109, 0.07756, 0.1106, 0.3124, 6.921e-08, 0.3124, 0.02089, 0.2348, 0.08969, 0.2348, 0.2212, 0.3124, 0.2212, 3.724e-08, 0.2421, 0.07756, 0.2421, 0.2348, 0.0, 6.517e-08, 0.1106, 3.724e-08, 0.08969, 0.07756, 0.02089, 0.07756, 6.921e-08, 0.3124, 0.0, 6.517e-08, 0.02089, 0.07756, 0.02089, 0.2348, 0.5111, 0.8457, 0.4423, 0.8457, 0.4423, 0.6885, 0.5111, 0.6885, 0.5799, 0.8457, 0.5111, 0.8457, 0.5111, 0.6885, 0.5799, 0.6885, 0.03005, 0.8739, 0.03005, 0.8092, 0.0601, 0.8092, 0.0601, 0.8739, 0.97, 0.6269, 0.97, 0.4696, 1.0, 0.4696, 1.0, 0.6269, 0.09007, 0.8739, 0.09007, 0.8092, 0.12, 0.8092, 0.12, 0.8739, 5.932e-08, 0.8739, 0.0, 0.8092, 0.03005, 0.8092, 0.03005, 0.8739, 0.61, 0.8457, 0.61, 0.6885, 0.64, 0.6885, 0.64, 0.8457, 0.97, 0.4696, 0.97, 0.3124, 1.0, 0.3124, 1.0, 0.4696, 0.2212, 3.724e-08, 0.3318, 0.0, 0.3109, 0.07756, 0.2421, 0.07756, 0.3318, 0.4802, 0.3318, 0.3761, 0.6635, 0.3761, 0.6635, 0.4802, 0.4424, 0.3761, 0.3318, 0.3761, 0.3318, 0.0637, 0.4423, 0.0637, 0.3318, 0.6885, 0.4423, 0.6885, 0.4423, 1.0, 0.3318, 1.0, 0.9953, 0.3124, 0.6635, 0.3124, 0.6635, 2.793e-08, 0.9953, 0.0, 0.3318, 0.4968, 0.3318, 0.8092, 4.944e-08, 0.8092, 0.0, 0.4968, 0.97, 0.9443, 0.8594, 0.9443, 0.8594, 0.6327, 0.97, 0.6327, 0.5529, 0.0637, 0.4423, 0.0637, 0.4423, 3.724e-08, 0.5529, 0.0, 0.6635, 0.3761, 0.5529, 0.3761, 0.5529, 0.0637, 0.6635, 0.0637, 0.5529, 0.3761, 0.4424, 0.3761, 0.4423, 0.0637, 0.5529, 0.0637, 0.3318, 0.6885, 0.3318, 0.5843, 0.6635, 0.5843, 0.6635, 0.6885, 0.3318, 0.5843, 0.3318, 0.4802, 0.6635, 0.4802, 0.6635, 0.5843, 0.1106, 3.724e-08, 0.1106, 0.3124, 0.08969, 0.2348, 0.08969, 0.07756, 0.2212, 0.3124, 0.1106, 0.3124, 0.1106, 3.724e-08, 0.2212, 3.724e-08, 0.8594, 0.3124, 0.97, 0.3124, 0.97, 0.6327, 0.8594, 0.6327, 0.8594, 0.6248, 0.8594, 0.9371, 0.7917, 0.9371, 0.6635, 0.6248, 0.8594, 0.3124, 0.8594, 0.6248, 0.6635, 0.6248, 0.7917, 0.3124, 0.1106, 0.3124, 0.2212, 0.3124, 0.2212, 0.4968, 0.1106, 0.4968, 0.0601, 0.8739, 0.0601, 0.8092, 0.09007, 0.8092, 0.09007, 0.8739, 0.5799, 0.8457, 0.5799, 0.6885, 0.61, 0.6885, 0.61, 0.8457, 0.3318, 0.3124, 0.2212, 0.3124, 0.2421, 0.2348, 0.3109, 0.2348, 0.3318, 0.0, 0.3318, 0.3124, 0.3109, 0.2348, 0.3109, 0.07756, 0.1106, 0.3124, 6.921e-08, 0.3124, 0.02089, 0.2348, 0.08969, 0.2348, 0.2212, 0.3124, 0.2212, 3.724e-08, 0.2421, 0.07756, 0.2421, 0.2348, 0.0, 6.517e-08, 0.1106, 3.724e-08, 0.08969, 0.07756, 0.02089, 0.07756, 6.921e-08, 0.3124, 0.0, 6.517e-08, 0.02089, 0.07756, 0.02089, 0.2348, 0.5111, 0.8457, 0.4423, 0.8457, 0.4423, 0.6885, 0.5111, 0.6885, 0.5799, 0.8457, 0.5111, 0.8457, 0.5111, 0.6885, 0.5799, 0.6885, 0.03005, 0.8739, 0.03005, 0.8092, 0.0601, 0.8092, 0.0601, 0.8739, 0.97, 0.6269, 0.97, 0.4696, 1.0, 0.4696, 1.0, 0.6269, 0.09007, 0.8739, 0.09007, 0.8092, 0.12, 0.8092, 0.12, 0.8739, 5.932e-08, 0.8739, 0.0, 0.8092, 0.03005, 0.8092, 0.03005, 0.8739, 0.61, 0.8457, 0.61, 0.6885, 0.64, 0.6885, 0.64, 0.8457, 0.97, 0.4696, 0.97, 0.3124, 1.0, 0.3124, 1.0, 0.4696, 0.2212, 3.724e-08, 0.3318, 0.0, 0.3109, 0.07756, 0.2421, 0.07756, 0.3318, 0.4802, 0.3318, 0.3761, 0.6635, 0.3761, 0.6635, 0.4802, 0.4424, 0.3761, 0.3318, 0.3761, 0.3318, 0.0637, 0.4423, 0.0637, 0.3318, 0.6885, 0.4423, 0.6885, 0.4423, 1.0, 0.3318, 1.0, 0.9953, 0.3124, 0.6635, 0.3124, 0.6635, 2.793e-08, 0.9953, 0.0, 0.3318, 0.4968, 0.3318, 0.8092, 4.944e-08, 0.8092, 0.0, 0.4968, 0.97, 0.9443, 0.8594, 0.9443, 0.8594, 0.6327, 0.97, 0.6327, 0.5529, 0.0637, 0.4423, 0.0637, 0.4423, 3.724e-08, 0.5529, 0.0, 0.6635, 0.3761, 0.5529, 0.3761, 0.5529, 0.0637, 0.6635, 0.0637, 0.5529, 0.3761, 0.4424, 0.3761, 0.4423, 0.0637, 0.5529, 0.0637, 0.3318, 0.6885, 0.3318, 0.5843, 0.6635, 0.5843, 0.6635, 0.6885, 0.3318, 0.5843, 0.3318, 0.4802, 0.6635, 0.4802, 0.6635, 0.5843, 0.1106, 3.724e-08, 0.1106, 0.3124, 0.08969, 0.2348, 0.08969, 0.07756, 0.2212, 0.3124, 0.1106, 0.3124, 0.1106, 3.724e-08, 0.2212, 3.724e-08, 0.8594, 0.3124, 0.97, 0.3124, 0.97, 0.6327, 0.8594, 0.6327, 0.8594, 0.6248, 0.8594, 0.9371, 0.7917, 0.9371, 0.6635, 0.6248, 0.8594, 0.3124, 0.8594, 0.6248, 0.6635, 0.6248, 0.7917, 0.3124, 0.1106, 0.3124, 0.2212, 0.3124, 0.2212, 0.4968, 0.1106, 0.4968, 0.0601, 0.8739, 0.0601, 0.8092, 0.09007, 0.8092, 0.09007, 0.8739, 0.5799, 0.8457, 0.5799, 0.6885, 0.61, 0.6885, 0.61, 0.8457, 0.3318, 0.3124, 0.2212, 0.3124, 0.2421, 0.2348, 0.3109, 0.2348, 0.3318, 0.0, 0.3318, 0.3124, 0.3109, 0.2348, 0.3109, 0.07756, 0.1106, 0.3124, 6.921e-08, 0.3124, 0.02089, 0.2348, 0.08969, 0.2348, 0.2212, 0.3124, 0.2212, 3.724e-08, 0.2421, 0.07756, 0.2421, 0.2348, 0.0, 6.517e-08, 0.1106, 3.724e-08, 0.08969, 0.07756, 0.02089, 0.07756, 6.921e-08, 0.3124, 0.0, 6.517e-08, 0.02089, 0.07756, 0.02089, 0.2348, 0.5111, 0.8457, 0.4423, 0.8457, 0.4423, 0.6885, 0.5111, 0.6885, 0.5799, 0.8457, 0.5111, 0.8457, 0.5111, 0.6885, 0.5799, 0.6885, 0.03005, 0.8739, 0.03005, 0.8092, 0.0601, 0.8092, 0.0601, 0.8739, 0.97, 0.6269, 0.97, 0.4696, 1.0, 0.4696, 1.0, 0.6269, 0.09007, 0.8739, 0.09007, 0.8092, 0.12, 0.8092, 0.12, 0.8739, 5.932e-08, 0.8739, 0.0, 0.8092, 0.03005, 0.8092, 0.03005, 0.8739, 0.61, 0.8457, 0.61, 0.6885, 0.64, 0.6885, 0.64, 0.8457, 0.97, 0.4696, 0.97, 0.3124, 1.0, 0.3124, 1.0, 0.4696])
me_cube_005.use_remesh_preserve_volume = False
me_cube_005.use_remesh_preserve_attributes = False
me_cube_005.use_mirror_vertex_groups = False
me_cube_005.update()
me_cube_004 = bpy.data.meshes.new('Cube.004')
me_cube_004.from_pydata([(1.0, 1.0, -1.0), (1.0, -1.0, -1.0), (-1.0, -1.0, -1.0), (-1.0, 1.0, -1.0), (1.0, 1.0, 1.0), (1.0, -1.0, 1.0), (-1.0, -1.0, 1.0), (-1.0, 1.0, 1.0)], [], [(0, 1, 2, 3), (4, 7, 6, 5), (0, 4, 5, 1), (1, 5, 6, 2), (2, 6, 7, 3), (4, 0, 3, 7)])
me_cube_004.materials.append(mat_material)
me_cube_004.use_remesh_preserve_volume = False
me_cube_004.use_remesh_preserve_attributes = False
me_cube_004.use_mirror_vertex_groups = False
me_cube_004.update()
me_cube_003 = bpy.data.meshes.new('Cube.003')
me_cube_003.from_pydata([(1.0, 1.0, -1.0), (1.0, -1.0, -1.0), (-1.0, -1.0, -1.0), (-1.0, 1.0, -1.0), (1.0, 1.0, 1.0), (1.0, -1.0, 1.0), (-1.0, -1.0, 1.0), (-1.0, 1.0, 1.0)], [], [(0, 1, 2, 3), (4, 7, 6, 5), (0, 4, 5, 1), (1, 5, 6, 2), (2, 6, 7, 3), (4, 0, 3, 7)])
me_cube_003.materials.append(mat_material)
me_cube_003.use_remesh_preserve_volume = False
me_cube_003.use_remesh_preserve_attributes = False
me_cube_003.use_mirror_vertex_groups = False
me_cube_003.update()
me_cube_002 = bpy.data.meshes.new('Cube.002')
me_cube_002.from_pydata([(1.0, 1.0, -1.0), (1.0, -1.0, -1.0), (-1.0, -1.0, -1.0), (-1.0, 1.0, -1.0), (1.0, 1.0, 1.0), (1.0, -1.0, 1.0), (-1.0, -1.0, 1.0), (-1.0, 1.0, 1.0)], [], [(0, 1, 2, 3), (4, 7, 6, 5), (0, 4, 5, 1), (1, 5, 6, 2), (2, 6, 7, 3), (4, 0, 3, 7)])
me_cube_002.materials.append(mat_material)
me_cube_002.use_remesh_preserve_volume = False
me_cube_002.use_remesh_preserve_attributes = False
me_cube_002.use_mirror_vertex_groups = False
me_cube_002.update()
me_cube_001 = bpy.data.meshes.new('Cube.001')
me_cube_001.from_pydata([(1.0, 1.0, -1.0), (1.0, -1.0, -1.0), (-1.0, -1.0, -1.0), (-1.0, 1.0, -1.0), (1.0, 1.0, 1.0), (1.0, -1.0, 1.0), (-1.0, -1.0, 1.0), (-1.0, 1.0, 1.0)], [], [(0, 1, 2, 3), (4, 7, 6, 5), (0, 4, 5, 1), (1, 5, 6, 2), (2, 6, 7, 3), (4, 0, 3, 7)])
me_cube_001.materials.append(mat_material)
me_cube_001.use_remesh_preserve_volume = False
me_cube_001.use_remesh_preserve_attributes = False
me_cube_001.use_mirror_vertex_groups = False
me_cube_001.update()
me_cube = bpy.data.meshes.new('Cube')
me_cube.from_pydata([(1.0, 1.0, -1.0), (1.0, -1.0, -1.0), (-1.0, -1.0, -1.0), (-1.0, 1.0, -1.0), (1.0, 1.0, 1.0), (1.0, -1.0, 1.0), (-1.0, -1.0, 1.0), (-1.0, 1.0, 1.0)], [], [(0, 1, 2, 3), (4, 7, 6, 5), (0, 4, 5, 1), (1, 5, 6, 2), (2, 6, 7, 3), (4, 0, 3, 7)])
me_cube.materials.append(mat_material)
me_cube.use_remesh_preserve_volume = False
me_cube.use_remesh_preserve_attributes = False
me_cube.use_mirror_vertex_groups = False
me_cube.update()

# ---- objects
ob_cube_005 = bpy.data.objects.new('Cube.005', me_cube_005)
ob_cube_004 = bpy.data.objects.new('Cube.004', me_cube_004)
ob_cube_003 = bpy.data.objects.new('Cube.003', me_cube_003)
ob_cube_002 = bpy.data.objects.new('Cube.002', me_cube_002)
ob_cube_001 = bpy.data.objects.new('Cube.001', me_cube_001)
ob_cube = bpy.data.objects.new('Cube', me_cube)
ob_lamp = bpy.data.objects.new('Lamp', light_lamp)
ob_camera = bpy.data.objects.new('Camera', cam_camera)

# ---- transforms, parenting, visibility, modifiers, constraints
ob_cube_005.location = (0.0, -1.421e-14, 1.504)
ob_cube_005.lineart.crease_threshold = 0.0
ob_cube_004.location = (12.0, 0.0, 5.5)
ob_cube_004.scale = (2.0, 2.0, 0.5)
ob_cube_004.lock_rotations_4d = False
ob_cube_004.empty_display_type = 'ARROWS'
ob_cube_004.lineart.crease_threshold = 0.0
ob_cube_003.location = (10.54, 0.0, 2.963)
ob_cube_003.rotation_euler = (-1.344e-07, 1.571, 0.0)
ob_cube_003.scale = (2.0, 2.0, 0.5)
ob_cube_003.lock_rotations_4d = False
ob_cube_003.empty_display_type = 'ARROWS'
ob_cube_003.lineart.crease_threshold = 0.0
ob_cube_002.location = (8.0, 0.0, 0.5)
ob_cube_002.scale = (2.0, 2.0, 0.5)
ob_cube_002.lock_rotations_4d = False
ob_cube_002.empty_display_type = 'ARROWS'
ob_cube_002.lineart.crease_threshold = 0.0
ob_cube_001.location = (4.0, 0.0, 0.5)
ob_cube_001.scale = (2.0, 2.0, 0.5)
ob_cube_001.lock_rotations_4d = False
ob_cube_001.empty_display_type = 'ARROWS'
ob_cube_001.lineart.crease_threshold = 0.0
ob_cube.location = (0.0, 0.0, 0.5)
ob_cube.scale = (2.0, 2.0, 0.5)
ob_cube.lock_rotations_4d = False
ob_cube.empty_display_type = 'ARROWS'
ob_cube.lineart.crease_threshold = 0.0
ob_lamp.location = (4.076, 1.005, 5.904)
ob_lamp.rotation_euler = (0.6503, 0.05522, 1.866)
ob_lamp.lock_rotations_4d = False
ob_lamp.empty_display_type = 'ARROWS'
ob_lamp.color = (0.0, 0.0, 0.0, 0.0)
ob_lamp.lineart.crease_threshold = 0.0
ob_camera.location = (7.481, -6.508, 5.344)
ob_camera.rotation_euler = (1.109, 0.0, 0.8149)
ob_camera.lock_rotations_4d = False
ob_camera.empty_display_type = 'ARROWS'
ob_camera.color = (0.0, 0.0, 0.0, 0.0)
ob_camera.display_type = 'WIRE'
ob_camera.lineart.crease_threshold = 0.0

# ---- collection membership
col_collection_1.objects.link(ob_cube_005)
col_collection_1.objects.link(ob_cube_004)
col_collection_1.objects.link(ob_cube_003)
col_collection_1.objects.link(ob_cube_002)
col_collection_1.objects.link(ob_cube_001)
col_collection_1.objects.link(ob_cube)
col_collection_1.objects.link(ob_lamp)
col_collection_1.objects.link(ob_camera)

# ---- scene / render settings (as saved in the file)
scene.camera = ob_camera
scene.frame_start = 1; scene.frame_end = 250; scene.frame_set(1)
scene.render.engine = 'BLENDER_EEVEE_NEXT'
scene.render.resolution_percentage = 50
scene.render.dither_intensity = 0.0
scene.cycles.use_denoising = False
scene.cycles.samples = 128
scene.cycles.sampling_pattern = 'TABULATED_SOBOL'
scene.cycles.use_adaptive_sampling = False
scene.cycles.use_light_tree = False
scene.cycles.blur_glossy = 0.0
scene.cycles.sample_clamp_indirect = 0.0
scene.view_settings.view_transform = 'Standard'
bpy.context.view_layer.update()
